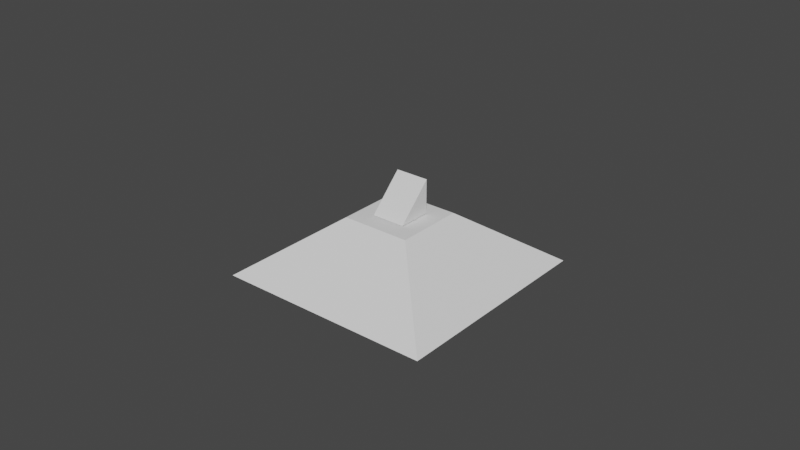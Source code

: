 # Source: Table.blend  (saved by Blender 3.2.14; exported with 4.5.12 LTS)
import bpy
from mathutils import Matrix  # noqa: F401  (used for matrix-valued properties, if any)

bpy.ops.wm.read_factory_settings(use_empty=True)
scene = bpy.context.scene
scene.name = 'Scene'

# ---- collections
col_collection = bpy.data.collections.new('Collection'); scene.collection.children.link(col_collection)

# ---- world
world_world = bpy.data.worlds.new('World'); scene.world = world_world
world_world.use_nodes = True; world_world.node_tree.nodes.clear()
_N = world_world.node_tree.nodes; _L = world_world.node_tree.links
n0 = _N.new('ShaderNodeOutputWorld'); n0.name = 'World Output'; n0.location = (300, 300)
n1 = _N.new('ShaderNodeBackground'); n1.name = 'Background'; n1.location = (10, 300)
n1.inputs[0].default_value = (0.05088, 0.05088, 0.05088, 1.0)
_L.new(n1.outputs[0], n0.inputs[0])
n0.is_active_output = True
world_world.color = (0.05088, 0.05088, 0.05088)
world_world.use_sun_shadow = False
world_world.sun_shadow_jitter_overblur = 0.0

# ---- meshes
me_cube_001 = bpy.data.meshes.new('Cube.001')
me_cube_001.from_pydata([(-1.0, -1.0, -1.0), (-1.0, 1.0, -1.0), (-1.0, 1.0, 1.0), (1.0, -1.0, -1.0), (1.0, 1.0, -1.0), (1.0, 1.0, 1.0)], [], [(0, 2, 1), (1, 2, 5, 4), (4, 5, 3), (1, 4, 3, 0), (5, 2, 0, 3)])
_uv = me_cube_001.uv_layers.new(name='UVMap')
_uv.uv.foreach_set('vector', [0.375, 0.0, 0.625, 0.25, 0.375, 0.25, 0.375, 0.25, 0.625, 0.25, 0.625, 0.5, 0.375, 0.5, 0.375, 0.5, 0.625, 0.5, 0.375, 0.75, 0.125, 0.5, 0.375, 0.5, 0.375, 0.75, 0.125, 0.75, 0.625, 0.5, 0.875, 0.5, 0.375, 1.0, 0.375, 0.75])
me_cube_001.update()
me_cone = bpy.data.meshes.new('Cone')
me_cone.from_pydata([(7.476e-08, 3.007, -1.0), (3.007, -1.763e-07, -1.0), (-1.881e-07, -3.007, -1.0), (-3.007, -9.001e-09, -1.0), (1.764e-08, 0.9522, 0.06842), (0.9522, -8.648e-08, 0.06842), (-6.56e-08, -0.9522, 0.06842), (-0.9522, -3.35e-08, 0.06842)], [], [(2, 6, 7, 3), (3, 7, 4, 0), (0, 1, 2, 3), (4, 7, 6, 5), (1, 5, 6, 2), (0, 4, 5, 1)])
_uv = me_cone.uv_layers.new(name='UVMap')
_uv.uv.foreach_set('vector', [0.75, 0.01, 0.75, 0.01, 0.51, 0.25, 0.51, 0.25, 0.51, 0.25, 0.51, 0.25, 0.75, 0.49, 0.75, 0.49, 0.75, 0.49, 0.99, 0.25, 0.75, 0.01, 0.51, 0.25, 0.75, 0.49, 0.51, 0.25, 0.75, 0.01, 0.99, 0.25, 0.99, 0.25, 0.99, 0.25, 0.75, 0.01, 0.75, 0.01, 0.75, 0.49, 0.75, 0.49, 0.99, 0.25, 0.99, 0.25])
me_cone.update()

# ---- objects
ob_cube = bpy.data.objects.new('Cube', me_cube_001)
ob_cone = bpy.data.objects.new('Cone', me_cone)

# ---- transforms, parenting, visibility, modifiers, constraints
ob_cube.location = (0.0, 0.0, 4.0)
ob_cone.location = (0.0, 0.0, 2.742)
ob_cone.rotation_euler = (0.0, -0.0, 0.7854)
ob_cone.scale = (3.032, 3.032, 3.032)

# ---- collection membership
col_collection.objects.link(ob_cube)
col_collection.objects.link(ob_cone)

# ---- scene / render settings (as saved in the file)
scene.frame_start = 1; scene.frame_end = 250; scene.frame_set(1)
scene.render.engine = 'BLENDER_EEVEE_NEXT'
scene.cycles.sampling_pattern = 'TABULATED_SOBOL'
scene.cycles.use_light_tree = False
scene.view_settings.view_transform = 'Filmic'
bpy.context.view_layer.update()

# ---- added for rendering (the .blend has no active camera and no usable light): camera, sun
cam_auto = bpy.data.cameras.new('AutoCamera')
cam_auto.lens = 50.0
cam_auto.sensor_width = 36.0
cam_auto.clip_end = 1000.0
ob_auto_camera = bpy.data.objects.new('AutoCamera', cam_auto)
scene.collection.objects.link(ob_auto_camera)
ob_auto_camera.location = (34.0962, -40.9154, 29.6317)
ob_auto_camera.rotation_euler = (1.09748, -7.21219e-08, 0.694738)
scene.camera = ob_auto_camera
light_auto_sun = bpy.data.lights.new('AutoSun', 'SUN')
light_auto_sun.energy = 3.0
light_auto_sun.angle = 0.0523599
ob_auto_sun = bpy.data.objects.new('AutoSun', light_auto_sun)
scene.collection.objects.link(ob_auto_sun)
ob_auto_sun.rotation_euler = (0.872665, 0.174533, 0.523599)
bpy.context.view_layer.update()
